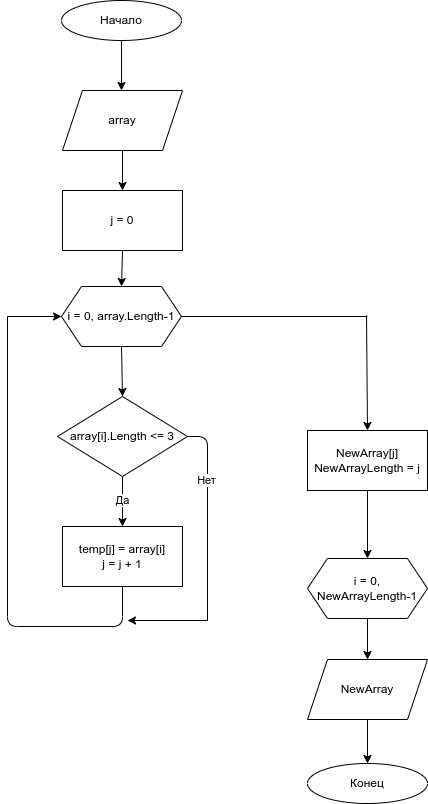

The diagram above was exported from draw.io. Its source (the exported page's mxGraphModel, read from the mxfile embedded in the PNG):
<mxGraphModel dx="663" dy="360" grid="0" gridSize="10" guides="1" tooltips="1" connect="1" arrows="1" fold="1" page="1" pageScale="1" pageWidth="827" pageHeight="1169" background="#FFFFFF" math="0" shadow="0">
  <root>
    <mxCell id="0" />
    <mxCell id="1" parent="0" />
    <mxCell id="4" value="i = 0, array.Length-1" style="shape=hexagon;perimeter=hexagonPerimeter2;whiteSpace=wrap;html=1;fixedSize=1;" parent="1" vertex="1">
      <mxGeometry x="294" y="306" width="120" height="60" as="geometry" />
    </mxCell>
    <mxCell id="5" value="array[i].Length &amp;lt;= 3" style="rhombus;whiteSpace=wrap;html=1;" parent="1" vertex="1">
      <mxGeometry x="290" y="416" width="130" height="80" as="geometry" />
    </mxCell>
    <mxCell id="7" value="temp[j] = array[i]&lt;br&gt;j = j + 1" style="rounded=0;whiteSpace=wrap;html=1;" parent="1" vertex="1">
      <mxGeometry x="295" y="546" width="120" height="60" as="geometry" />
    </mxCell>
    <mxCell id="11" value="" style="endArrow=none;html=1;exitX=0.5;exitY=1;exitDx=0;exitDy=0;" parent="1" source="7" edge="1">
      <mxGeometry width="50" height="50" relative="1" as="geometry">
        <mxPoint x="330" y="496" as="sourcePoint" />
        <mxPoint x="240" y="336" as="targetPoint" />
        <Array as="points">
          <mxPoint x="355" y="646" />
          <mxPoint x="240" y="646" />
        </Array>
      </mxGeometry>
    </mxCell>
    <mxCell id="12" value="" style="endArrow=classic;html=1;entryX=0;entryY=0.5;entryDx=0;entryDy=0;" parent="1" target="4" edge="1">
      <mxGeometry width="50" height="50" relative="1" as="geometry">
        <mxPoint x="240" y="336" as="sourcePoint" />
        <mxPoint x="380" y="446" as="targetPoint" />
      </mxGeometry>
    </mxCell>
    <mxCell id="13" value="" style="endArrow=classic;html=1;exitX=0.5;exitY=1;exitDx=0;exitDy=0;" parent="1" edge="1">
      <mxGeometry width="50" height="50" relative="1" as="geometry">
        <mxPoint x="354" y="60" as="sourcePoint" />
        <mxPoint x="354" y="110" as="targetPoint" />
      </mxGeometry>
    </mxCell>
    <mxCell id="14" value="" style="endArrow=classic;html=1;exitX=0.5;exitY=1;exitDx=0;exitDy=0;entryX=0.5;entryY=0;entryDx=0;entryDy=0;" parent="1" source="4" target="5" edge="1">
      <mxGeometry width="50" height="50" relative="1" as="geometry">
        <mxPoint x="330" y="496" as="sourcePoint" />
        <mxPoint x="380" y="446" as="targetPoint" />
      </mxGeometry>
    </mxCell>
    <mxCell id="15" value="" style="endArrow=classic;html=1;exitX=0.5;exitY=1;exitDx=0;exitDy=0;entryX=0.5;entryY=0;entryDx=0;entryDy=0;" parent="1" source="5" target="7" edge="1">
      <mxGeometry width="50" height="50" relative="1" as="geometry">
        <mxPoint x="330" y="496" as="sourcePoint" />
        <mxPoint x="380" y="446" as="targetPoint" />
      </mxGeometry>
    </mxCell>
    <mxCell id="31" value="Да" style="edgeLabel;html=1;align=center;verticalAlign=middle;resizable=0;points=[];" vertex="1" connectable="0" parent="15">
      <mxGeometry x="0.384" y="1" relative="1" as="geometry">
        <mxPoint x="-1" y="-11" as="offset" />
      </mxGeometry>
    </mxCell>
    <mxCell id="16" value="" style="endArrow=none;html=1;exitX=1;exitY=0.5;exitDx=0;exitDy=0;" parent="1" source="4" edge="1">
      <mxGeometry width="50" height="50" relative="1" as="geometry">
        <mxPoint x="330" y="496" as="sourcePoint" />
        <mxPoint x="600" y="336" as="targetPoint" />
      </mxGeometry>
    </mxCell>
    <mxCell id="17" value="NewArray" style="shape=parallelogram;perimeter=parallelogramPerimeter;whiteSpace=wrap;html=1;fixedSize=1;" parent="1" vertex="1">
      <mxGeometry x="540" y="679" width="120" height="60" as="geometry" />
    </mxCell>
    <mxCell id="19" value="Начало" style="ellipse;whiteSpace=wrap;html=1;" parent="1" vertex="1">
      <mxGeometry x="294" y="20" width="120" height="40" as="geometry" />
    </mxCell>
    <mxCell id="20" value="Конец" style="ellipse;whiteSpace=wrap;html=1;" parent="1" vertex="1">
      <mxGeometry x="540" y="783" width="120" height="40" as="geometry" />
    </mxCell>
    <mxCell id="21" value="" style="endArrow=classic;html=1;exitX=0.5;exitY=1;exitDx=0;exitDy=0;entryX=0.5;entryY=0;entryDx=0;entryDy=0;" parent="1" source="17" target="20" edge="1">
      <mxGeometry width="50" height="50" relative="1" as="geometry">
        <mxPoint x="459" y="619" as="sourcePoint" />
        <mxPoint x="509" y="569" as="targetPoint" />
      </mxGeometry>
    </mxCell>
    <mxCell id="22" value="array" style="shape=parallelogram;perimeter=parallelogramPerimeter;whiteSpace=wrap;html=1;fixedSize=1;" parent="1" vertex="1">
      <mxGeometry x="295" y="110" width="120" height="60" as="geometry" />
    </mxCell>
    <mxCell id="23" value="" style="endArrow=classic;html=1;exitX=0.5;exitY=1;exitDx=0;exitDy=0;" parent="1" source="22" edge="1">
      <mxGeometry width="50" height="50" relative="1" as="geometry">
        <mxPoint x="350" y="430" as="sourcePoint" />
        <mxPoint x="355" y="210" as="targetPoint" />
      </mxGeometry>
    </mxCell>
    <mxCell id="24" value="j = 0" style="rounded=0;whiteSpace=wrap;html=1;" parent="1" vertex="1">
      <mxGeometry x="295" y="210" width="120" height="60" as="geometry" />
    </mxCell>
    <mxCell id="27" value="" style="endArrow=classic;html=1;exitX=0.5;exitY=1;exitDx=0;exitDy=0;entryX=0.5;entryY=0;entryDx=0;entryDy=0;" parent="1" source="24" target="4" edge="1">
      <mxGeometry width="50" height="50" relative="1" as="geometry">
        <mxPoint x="350" y="330" as="sourcePoint" />
        <mxPoint x="400" y="280" as="targetPoint" />
      </mxGeometry>
    </mxCell>
    <mxCell id="28" value="" style="endArrow=none;html=1;exitX=1;exitY=0.5;exitDx=0;exitDy=0;" edge="1" parent="1" source="5">
      <mxGeometry width="50" height="50" relative="1" as="geometry">
        <mxPoint x="330" y="480" as="sourcePoint" />
        <mxPoint x="440" y="640" as="targetPoint" />
        <Array as="points">
          <mxPoint x="440" y="456" />
        </Array>
      </mxGeometry>
    </mxCell>
    <mxCell id="32" value="Нет" style="edgeLabel;html=1;align=center;verticalAlign=middle;resizable=0;points=[];" vertex="1" connectable="0" parent="28">
      <mxGeometry x="-0.3765" y="-1" relative="1" as="geometry">
        <mxPoint as="offset" />
      </mxGeometry>
    </mxCell>
    <mxCell id="29" value="" style="endArrow=classic;html=1;" edge="1" parent="1">
      <mxGeometry width="50" height="50" relative="1" as="geometry">
        <mxPoint x="440" y="640" as="sourcePoint" />
        <mxPoint x="360" y="640" as="targetPoint" />
      </mxGeometry>
    </mxCell>
    <mxCell id="33" value="i = 0, NewArrayLength-1" style="shape=hexagon;perimeter=hexagonPerimeter2;whiteSpace=wrap;html=1;fixedSize=1;" vertex="1" parent="1">
      <mxGeometry x="540" y="578" width="120" height="60" as="geometry" />
    </mxCell>
    <mxCell id="34" value="" style="endArrow=classic;html=1;entryX=0.5;entryY=0;entryDx=0;entryDy=0;" edge="1" parent="1" target="35">
      <mxGeometry width="50" height="50" relative="1" as="geometry">
        <mxPoint x="599" y="335" as="sourcePoint" />
        <mxPoint x="599" y="480" as="targetPoint" />
      </mxGeometry>
    </mxCell>
    <mxCell id="35" value="NewArray[j]&lt;br&gt;NewArrayLength = j" style="rounded=0;whiteSpace=wrap;html=1;" vertex="1" parent="1">
      <mxGeometry x="540" y="450" width="120" height="60" as="geometry" />
    </mxCell>
    <mxCell id="36" value="" style="endArrow=classic;html=1;exitX=0.5;exitY=1;exitDx=0;exitDy=0;entryX=0.5;entryY=0;entryDx=0;entryDy=0;" edge="1" parent="1" source="35" target="33">
      <mxGeometry width="50" height="50" relative="1" as="geometry">
        <mxPoint x="530" y="640" as="sourcePoint" />
        <mxPoint x="580" y="590" as="targetPoint" />
      </mxGeometry>
    </mxCell>
    <mxCell id="37" value="" style="endArrow=classic;html=1;exitX=0.5;exitY=1;exitDx=0;exitDy=0;entryX=0.5;entryY=0;entryDx=0;entryDy=0;" edge="1" parent="1" source="33" target="17">
      <mxGeometry width="50" height="50" relative="1" as="geometry">
        <mxPoint x="530" y="640" as="sourcePoint" />
        <mxPoint x="580" y="590" as="targetPoint" />
      </mxGeometry>
    </mxCell>
  </root>
</mxGraphModel>